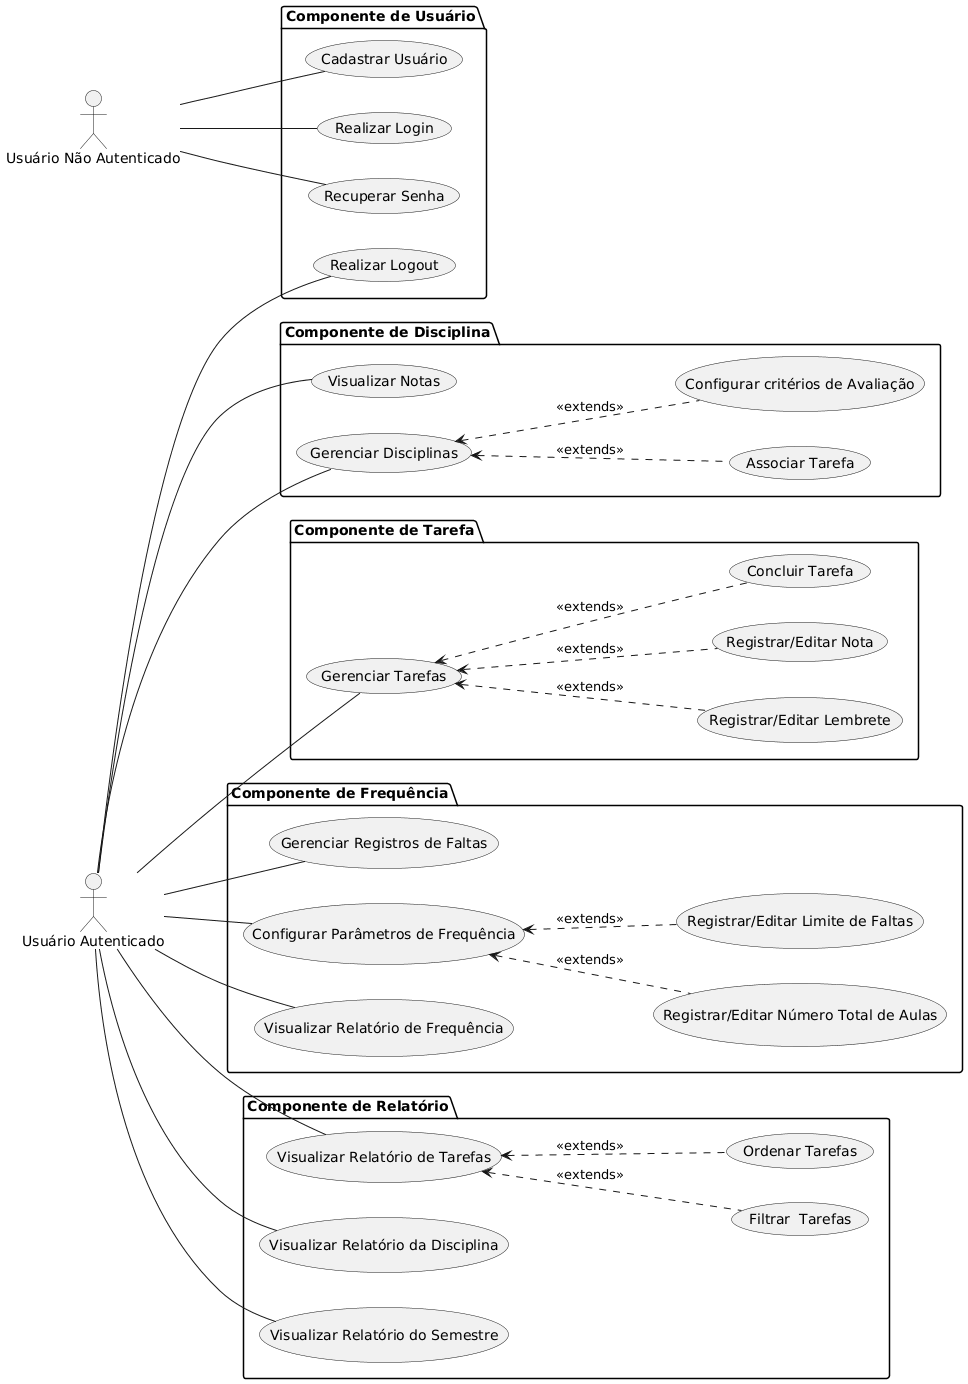

The diagram above was rendered by PlantUML. Its source (embedded in the PNG):
@startuml
left to right direction

actor :Usuário Não Autenticado: as anom
actor :Usuário Autenticado: as user

package "Componente de Usuário" {
    usecase "Cadastrar Usuário" as uc_registration
    usecase "Realizar Login" as uc_login
    usecase "Realizar Logout" as uc_logout
    usecase "Recuperar Senha" as uc_forgot_pass
}
anom -- uc_registration
anom -- uc_login
anom -- uc_forgot_pass
user -- uc_logout


package "Componente de Disciplina" {
    usecase "Visualizar Notas" as uc_view_grades

    usecase "Gerenciar Disciplinas" as uc_disc
    usecase "Associar Tarefa" as uc_association
    usecase "Configurar critérios de Avaliação" as uc_eval_criteria

    
    uc_disc <.. uc_association : <<extends>>
    uc_disc <.. uc_eval_criteria : <<extends>>

}

package "Componente de Tarefa" {
    usecase "Gerenciar Tarefas" as uc_task
    usecase "Registrar/Editar Lembrete" as uc_reminder
    usecase "Registrar/Editar Nota" as uc_grade
    usecase "Concluir Tarefa" as uc_done
    
    uc_task <.. uc_reminder : <<extends>>
    uc_task <.. uc_grade : <<extends>>
    uc_task <.. uc_done : <<extends>>
}

user -- uc_disc
user -- uc_task
user -- uc_view_grades


package "Componente de Frequência" {
    usecase "Gerenciar Registros de Faltas" as uc_freq
    usecase "Configurar Parâmetros de Frequência" as uc_config_freq
    usecase "Registrar/Editar Número Total de Aulas" as uc_classes
    usecase "Registrar/Editar Limite de Faltas" as uc_freq_limit
    usecase "Visualizar Relatório de Frequência" as uc_freq_dashboard

    uc_config_freq <.. uc_classes : <<extends>>
    uc_config_freq <.. uc_freq_limit : <<extends>>
}
user -- uc_freq
user -- uc_freq_dashboard
user -- uc_config_freq


package "Componente de Relatório" {
    usecase "Visualizar Relatório de Tarefas" as uc_view_tasks
    usecase "Filtrar  Tarefas" as uc_filter_tasks
    usecase "Ordenar Tarefas" as uc_order_tasks
    usecase "Visualizar Relatório da Disciplina" as uc_view_disc
    usecase "Visualizar Relatório do Semestre" as uc_view_semester

    uc_view_tasks <.. uc_filter_tasks : <<extends>>
    uc_view_tasks <.. uc_order_tasks : <<extends>>
}
user -- uc_view_tasks
user -- uc_view_disc
user -- uc_view_semester
@enduml